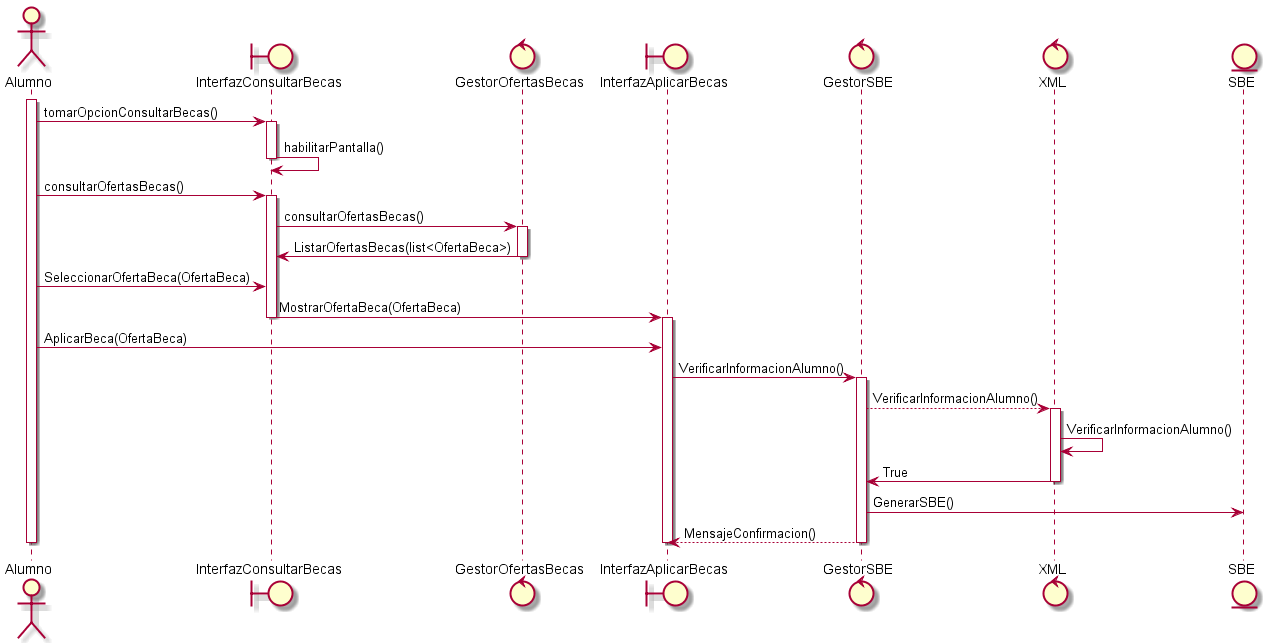

The diagram above was rendered by PlantUML. Its source (embedded in the PNG):
@startuml Diagrama_secuencia_consultar_SBE

actor Alumno
boundary InterfazConsultarBecas
control GestorOfertasBecas
boundary InterfazAplicarBecas
control GestorSBE
control XML
entity SBE

activate Alumno
Alumno -> InterfazConsultarBecas: tomarOpcionConsultarBecas()
activate InterfazConsultarBecas
InterfazConsultarBecas -> InterfazConsultarBecas: habilitarPantalla()
deactivate InterfazConsultarBecas

Alumno -> InterfazConsultarBecas: consultarOfertasBecas()
activate InterfazConsultarBecas
InterfazConsultarBecas -> GestorOfertasBecas: consultarOfertasBecas()
activate GestorOfertasBecas
GestorOfertasBecas -> InterfazConsultarBecas: ListarOfertasBecas(list<OfertaBeca>)
deactivate GestorOfertasBecas
Alumno -> InterfazConsultarBecas: SeleccionarOfertaBeca(OfertaBeca)
InterfazConsultarBecas -> InterfazAplicarBecas: MostrarOfertaBeca(OfertaBeca)
deactivate InterfazConsultarBecas
activate InterfazAplicarBecas
Alumno -> InterfazAplicarBecas: AplicarBeca(OfertaBeca)
InterfazAplicarBecas -> GestorSBE: VerificarInformacionAlumno()
activate GestorSBE
GestorSBE --> XML: VerificarInformacionAlumno()
activate XML
XML -> XML: VerificarInformacionAlumno()
XML -> GestorSBE: True
deactivate XML
GestorSBE -> SBE: GenerarSBE()
GestorSBE --> InterfazAplicarBecas: MensajeConfirmacion()
deactivate GestorSBE
deactivate Alumno
deactivate InterfazAplicarBecas

@enduml